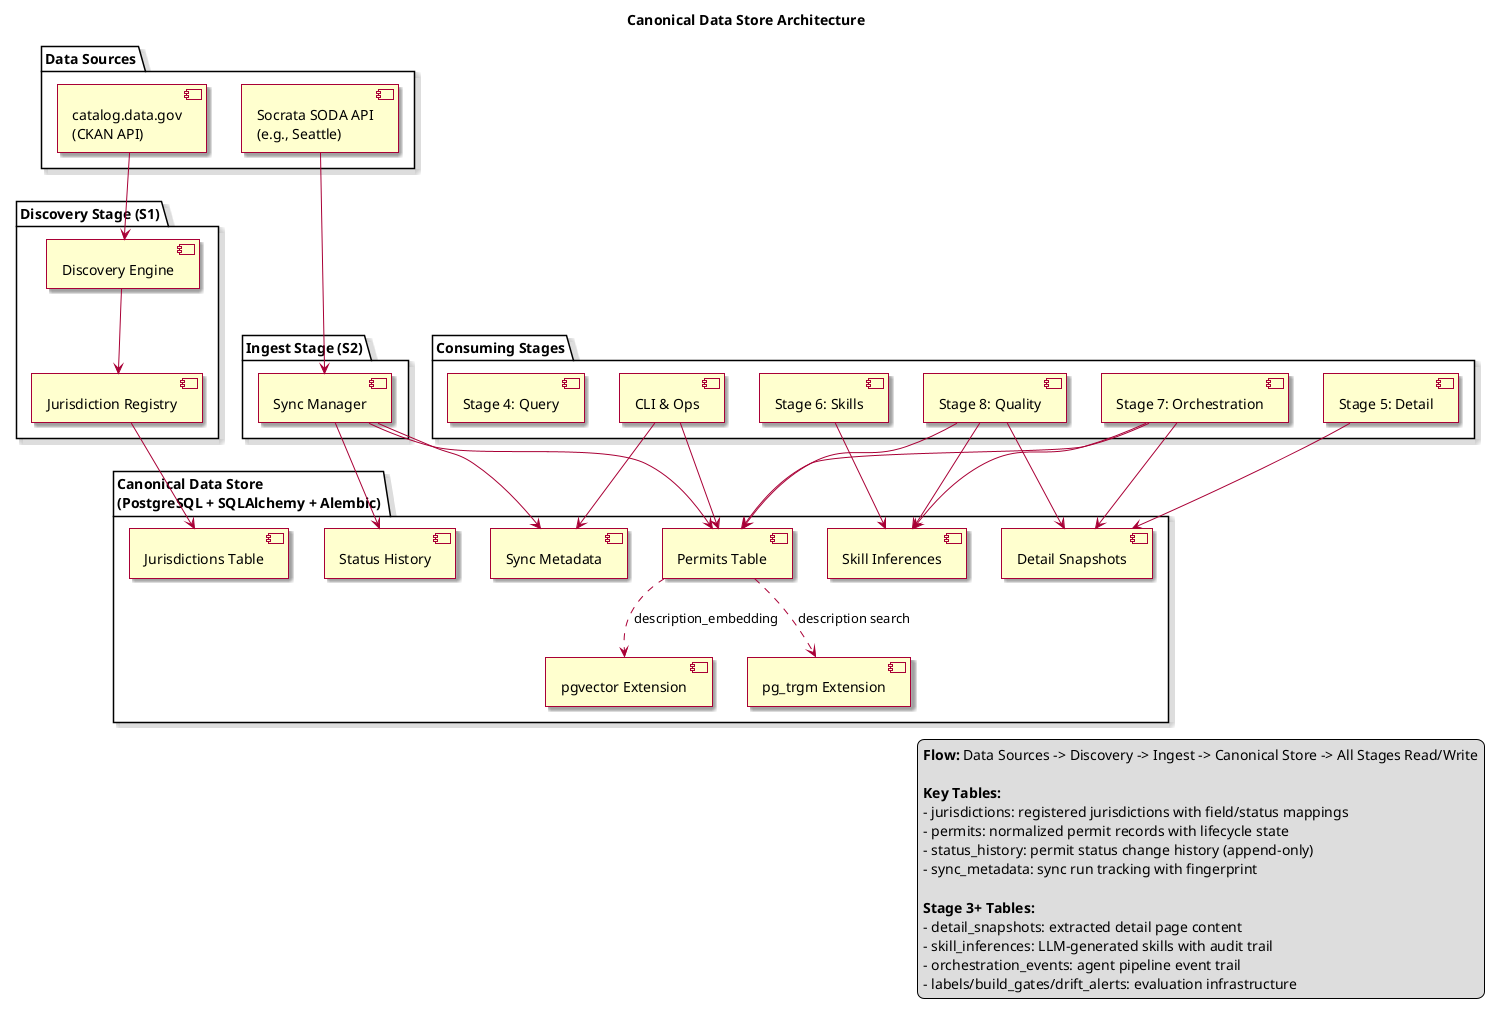

The diagram above was rendered by PlantUML. Its source (embedded in the PNG):
@startuml
title Canonical Data Store Architecture
' High-Level Pipeline Flow: Discovery -> Ingest -> Store -> Consumption
skin rose
skinparam shadowing true

package "Data Sources" {
  [catalog.data.gov\n(CKAN API)] as catalog_api
  [Socrata SODA API\n(e.g., Seattle)] as soda_api
}

package "Discovery Stage (S1)" {
  [Discovery Engine] as discovery
  [Jurisdiction Registry] as registry
}

package "Ingest Stage (S2)" {
  [Sync Manager] as sync
}

package "Canonical Data Store\n(PostgreSQL + SQLAlchemy + Alembic)" {
  [Jurisdictions Table] as jurisdictions
  [Permits Table] as permits
  [Status History] as status_history
  [Sync Metadata] as sync_metadata
  [Detail Snapshots] as detail_snapshots
  [Skill Inferences] as skill_inferences
  [pgvector Extension] as pgvector
  [pg_trgm Extension] as pg_trgm
}

package "Consuming Stages" {
  [Stage 4: Query] as stage4
  [Stage 5: Detail] as stage5
  [Stage 6: Skills] as stage6
  [Stage 7: Orchestration] as stage7
  [Stage 8: Quality] as stage8
  [CLI & Ops] as cli
}

' Pipeline flow
catalog_api --> discovery
soda_api --> sync
discovery --> registry
registry --> jurisdictions
sync --> permits
sync --> status_history
sync --> sync_metadata

' Data access - all consuming stages write to the store
stage5 --> detail_snapshots
stage6 --> skill_inferences
stage7 --> permits
stage7 --> detail_snapshots
stage7 --> skill_inferences
stage8 --> permits
stage8 --> skill_inferences
stage8 --> detail_snapshots
cli --> permits
cli --> sync_metadata

' Extensions used by store
permits ..> pgvector : description_embedding
permits ..> pg_trgm : description search

legend right
  <b>Flow:</b> Data Sources -> Discovery -> Ingest -> Canonical Store -> All Stages Read/Write
  
  <b>Key Tables:</b>
  - jurisdictions: registered jurisdictions with field/status mappings
  - permits: normalized permit records with lifecycle state
  - status_history: permit status change history (append-only)
  - sync_metadata: sync run tracking with fingerprint
  
  <b>Stage 3+ Tables:</b>
  - detail_snapshots: extracted detail page content
  - skill_inferences: LLM-generated skills with audit trail
  - orchestration_events: agent pipeline event trail
  - labels/build_gates/drift_alerts: evaluation infrastructure
endlegend

@enduml